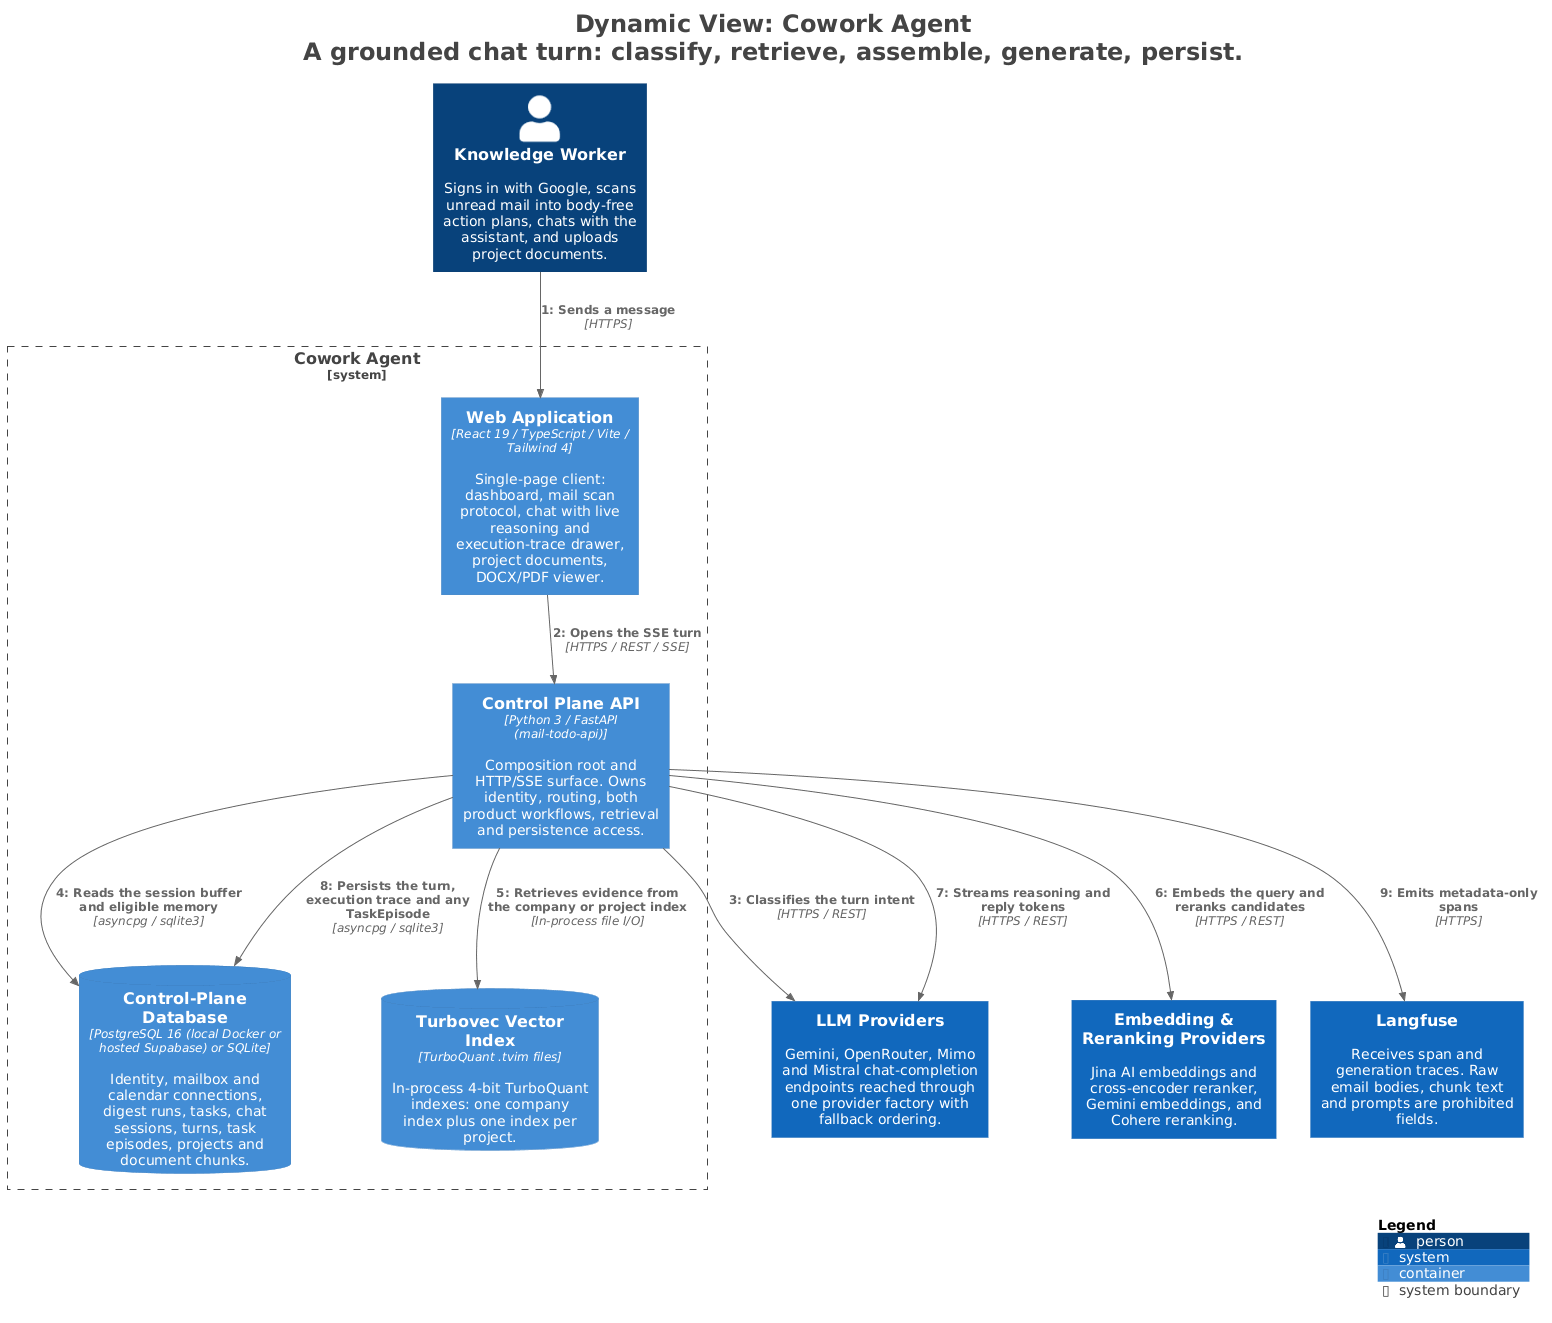

The diagram above was rendered by PlantUML. Its source (embedded in the PNG):
@startuml
title <size:24>Dynamic View: Cowork Agent</size>\n<size:24>A grounded chat turn: classify, retrieve, assemble, generate, persist.</size>

set separator none
top to bottom direction

<style>
  root {
    BackgroundColor: #ffffff
    FontColor: #444444
  }
</style>

!include <C4/C4>
!include <C4/C4_Context>
!include <C4/C4_Container>

System_Boundary("CoworkAgent_boundary", "Cowork Agent", $tags="") {
  Container(CoworkAgent.WebApplication, "Web Application", $techn="React 19 / TypeScript / Vite / Tailwind 4", $descr="Single-page client: dashboard, mail scan protocol, chat with live reasoning and execution-trace drawer, project documents, DOCX/PDF viewer.", $tags="", $link="")
  Container(CoworkAgent.ControlPlaneAPI, "Control Plane API", $techn="Python 3 / FastAPI (mail-todo-api)", $descr="Composition root and HTTP/SSE surface. Owns identity, routing, both product workflows, retrieval and persistence access.", $tags="", $link="")
  ContainerDb(CoworkAgent.ControlPlaneDatabase, "Control-Plane Database", $techn="PostgreSQL 16 (local Docker or hosted Supabase) or SQLite", $descr="Identity, mailbox and calendar connections, digest runs, tasks, chat sessions, turns, task episodes, projects and document chunks.", $tags="", $link="")
  ContainerDb(CoworkAgent.TurbovecVectorIndex, "Turbovec Vector Index", $techn="TurboQuant .tvim files", $descr="In-process 4-bit TurboQuant indexes: one company index plus one index per project.", $tags="", $link="")
}

Person(KnowledgeWorker, "Knowledge Worker", $descr="Signs in with Google, scans unread mail into body-free action plans, chats with the assistant, and uploads project documents.", $tags="", $link="")
System(LLMProviders, "LLM Providers", $descr="Gemini, OpenRouter, Mimo and Mistral chat-completion endpoints reached through one provider factory with fallback ordering.", $tags="", $link="")
System(EmbeddingRerankingProviders, "Embedding & Reranking Providers", $descr="Jina AI embeddings and cross-encoder reranker, Gemini embeddings, and Cohere reranking.", $tags="", $link="")
System(Langfuse, "Langfuse", $descr="Receives span and generation traces. Raw email bodies, chunk text and prompts are prohibited fields.", $tags="", $link="")

Rel(KnowledgeWorker, CoworkAgent.WebApplication, "1: Sends a message", $techn="HTTPS", $tags="", $link="")
Rel(CoworkAgent.WebApplication, CoworkAgent.ControlPlaneAPI, "2: Opens the SSE turn", $techn="HTTPS / REST / SSE", $tags="", $link="")
Rel(CoworkAgent.ControlPlaneAPI, LLMProviders, "3: Classifies the turn intent", $techn="HTTPS / REST", $tags="", $link="")
Rel(CoworkAgent.ControlPlaneAPI, CoworkAgent.ControlPlaneDatabase, "4: Reads the session buffer and eligible memory", $techn="asyncpg / sqlite3", $tags="", $link="")
Rel(CoworkAgent.ControlPlaneAPI, CoworkAgent.TurbovecVectorIndex, "5: Retrieves evidence from the company or project index", $techn="In-process file I/O", $tags="", $link="")
Rel(CoworkAgent.ControlPlaneAPI, EmbeddingRerankingProviders, "6: Embeds the query and reranks candidates", $techn="HTTPS / REST", $tags="", $link="")
Rel(CoworkAgent.ControlPlaneAPI, LLMProviders, "7: Streams reasoning and reply tokens", $techn="HTTPS / REST", $tags="", $link="")
Rel(CoworkAgent.ControlPlaneAPI, CoworkAgent.ControlPlaneDatabase, "8: Persists the turn, execution trace and any TaskEpisode", $techn="asyncpg / sqlite3", $tags="", $link="")
Rel(CoworkAgent.ControlPlaneAPI, Langfuse, "9: Emits metadata-only spans", $techn="HTTPS", $tags="", $link="")

SHOW_LEGEND(true)
hide stereotypes
@enduml